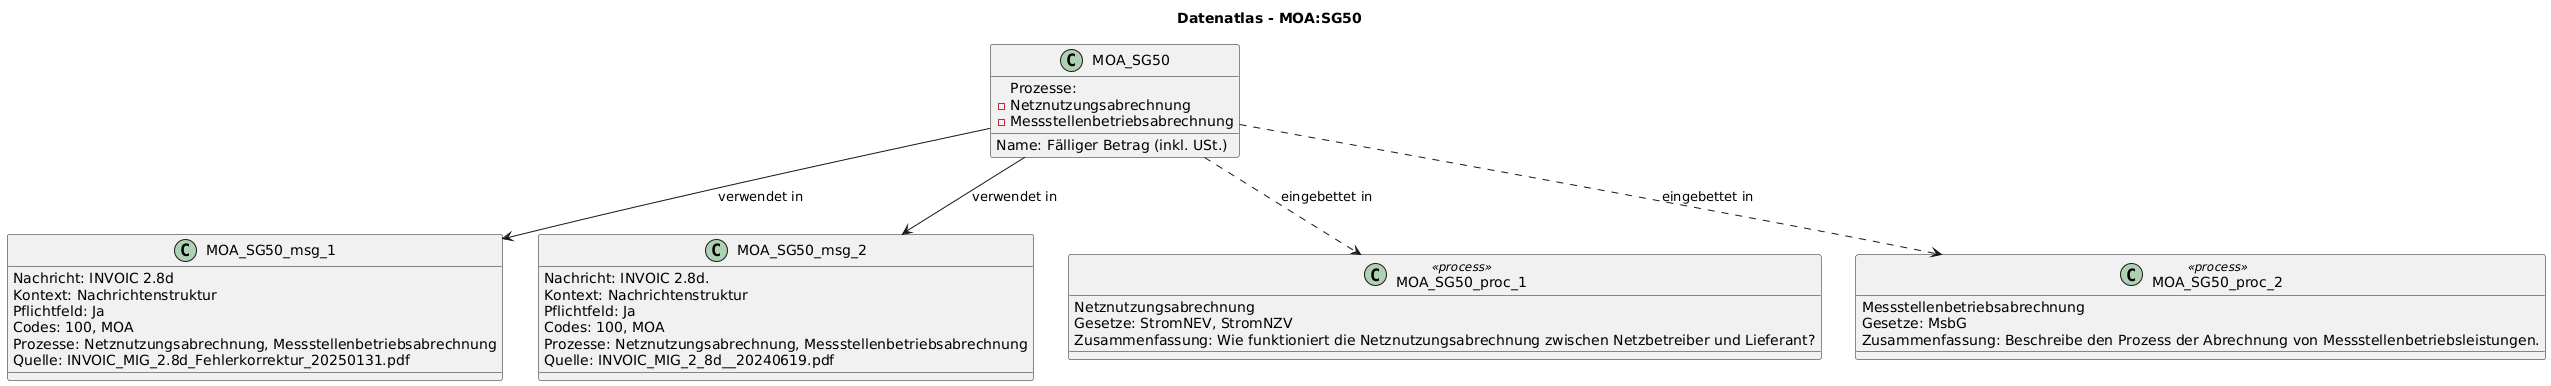

The diagram above was rendered by PlantUML. Its source (embedded in the PNG):
@startuml
title Datenatlas - MOA:SG50
class MOA_SG50 {
  Name: Fälliger Betrag (inkl. USt.)
  Prozesse:
    - Netznutzungsabrechnung
    - Messstellenbetriebsabrechnung
}
class MOA_SG50_msg_1 {
  Nachricht: INVOIC 2.8d
  Kontext: Nachrichtenstruktur
  Pflichtfeld: Ja
  Codes: 100, MOA
  Prozesse: Netznutzungsabrechnung, Messstellenbetriebsabrechnung
  Quelle: INVOIC_MIG_2.8d_Fehlerkorrektur_20250131.pdf
}
MOA_SG50 --> MOA_SG50_msg_1 : verwendet in
class MOA_SG50_msg_2 {
  Nachricht: INVOIC 2.8d.
  Kontext: Nachrichtenstruktur
  Pflichtfeld: Ja
  Codes: 100, MOA
  Prozesse: Netznutzungsabrechnung, Messstellenbetriebsabrechnung
  Quelle: INVOIC_MIG_2_8d__20240619.pdf
}
MOA_SG50 --> MOA_SG50_msg_2 : verwendet in
class MOA_SG50_proc_1 <<process>> {
  Netznutzungsabrechnung
  Gesetze: StromNEV, StromNZV
  Zusammenfassung: Wie funktioniert die Netznutzungsabrechnung zwischen Netzbetreiber und Lieferant?
}
MOA_SG50 ..> MOA_SG50_proc_1 : eingebettet in
class MOA_SG50_proc_2 <<process>> {
  Messstellenbetriebsabrechnung
  Gesetze: MsbG
  Zusammenfassung: Beschreibe den Prozess der Abrechnung von Messstellenbetriebsleistungen.
}
MOA_SG50 ..> MOA_SG50_proc_2 : eingebettet in
@enduml